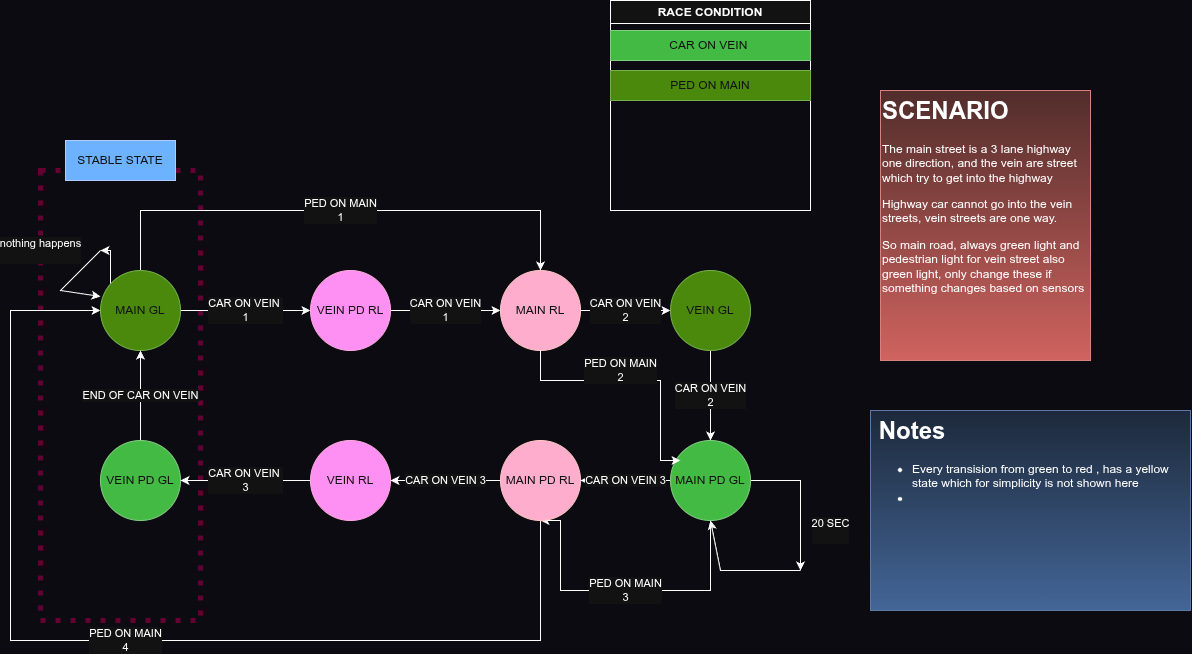

The diagram above was exported from draw.io. Its source (the exported page's mxGraphModel, read from the mxfile embedded in the PNG):
<mxGraphModel dx="2276" dy="1899" grid="1" gridSize="10" guides="1" tooltips="1" connect="1" arrows="1" fold="1" page="1" pageScale="1" pageWidth="850" pageHeight="1100" background="light-dark(#FFFFFF,#0D0B12)" math="0" shadow="0">
  <root>
    <mxCell id="0" />
    <mxCell id="1" parent="0" />
    <mxCell id="IzMV6Qe7UqRfKqiYSCHK-31" parent="1" style="rounded=0;whiteSpace=wrap;html=1;fillColor=none;dashed=1;dashPattern=1 2;strokeColor=light-dark(#000000,#660033);strokeWidth=5;" value="" vertex="1">
      <mxGeometry height="450" width="160" y="110" as="geometry" />
    </mxCell>
    <mxCell id="IzMV6Qe7UqRfKqiYSCHK-5" edge="1" parent="1" source="7oGPr51TRHdTjLGsJcky-1" style="edgeStyle=orthogonalEdgeStyle;rounded=0;orthogonalLoop=1;jettySize=auto;html=1;entryX=0;entryY=0.5;entryDx=0;entryDy=0;" target="IzMV6Qe7UqRfKqiYSCHK-4" value="CAR ON VEIN&amp;nbsp;&lt;div&gt;1&lt;/div&gt;">
      <mxGeometry relative="1" as="geometry">
        <mxPoint as="offset" />
        <Array as="points">
          <mxPoint x="190" y="250" />
          <mxPoint x="190" y="250" />
        </Array>
        <mxPoint x="590" y="490" as="targetPoint" />
      </mxGeometry>
    </mxCell>
    <mxCell id="IzMV6Qe7UqRfKqiYSCHK-16" edge="1" parent="1" source="7oGPr51TRHdTjLGsJcky-1" style="edgeStyle=orthogonalEdgeStyle;rounded=0;orthogonalLoop=1;jettySize=auto;html=1;">
      <mxGeometry relative="1" as="geometry">
        <Array as="points">
          <mxPoint x="70" y="190" />
        </Array>
        <mxPoint x="60" y="190" as="targetPoint" />
      </mxGeometry>
    </mxCell>
    <mxCell id="KcKpdxhyBzfvZl8k6aL1-1" edge="1" parent="1" source="7oGPr51TRHdTjLGsJcky-1" style="edgeStyle=orthogonalEdgeStyle;rounded=0;orthogonalLoop=1;jettySize=auto;html=1;entryX=0.5;entryY=0;entryDx=0;entryDy=0;" target="IzMV6Qe7UqRfKqiYSCHK-1" value="PED ON MAIN&lt;div&gt;1&lt;/div&gt;">
      <mxGeometry relative="1" as="geometry">
        <Array as="points">
          <mxPoint x="100" y="150" />
          <mxPoint x="500" y="150" />
        </Array>
      </mxGeometry>
    </mxCell>
    <mxCell id="7oGPr51TRHdTjLGsJcky-1" parent="1" style="ellipse;whiteSpace=wrap;html=1;aspect=fixed;rotation=0;fillColor=#60a917;fontColor=#ffffff;strokeColor=#2D7600;" value="MAIN GL" vertex="1">
      <mxGeometry height="80" width="80" x="60" y="210" as="geometry" />
    </mxCell>
    <mxCell id="IzMV6Qe7UqRfKqiYSCHK-23" edge="1" parent="1" source="7oGPr51TRHdTjLGsJcky-4" style="edgeStyle=orthogonalEdgeStyle;rounded=0;orthogonalLoop=1;jettySize=auto;html=1;" target="7oGPr51TRHdTjLGsJcky-6" value="CAR ON VEIN&lt;div&gt;2&lt;/div&gt;">
      <mxGeometry relative="1" as="geometry" />
    </mxCell>
    <mxCell id="7oGPr51TRHdTjLGsJcky-4" parent="1" style="ellipse;whiteSpace=wrap;html=1;aspect=fixed;fillColor=#60a917;fontColor=#ffffff;strokeColor=#2D7600;" value="VEIN GL" vertex="1">
      <mxGeometry height="80" width="80" x="630" y="210" as="geometry" />
    </mxCell>
    <mxCell id="IzMV6Qe7UqRfKqiYSCHK-30" edge="1" parent="1" source="7oGPr51TRHdTjLGsJcky-5" style="edgeStyle=orthogonalEdgeStyle;rounded=0;orthogonalLoop=1;jettySize=auto;html=1;entryX=0.5;entryY=1;entryDx=0;entryDy=0;" target="7oGPr51TRHdTjLGsJcky-1" value="END OF CAR ON VEIN">
      <mxGeometry relative="1" as="geometry" />
    </mxCell>
    <mxCell id="7oGPr51TRHdTjLGsJcky-5" parent="1" style="ellipse;whiteSpace=wrap;html=1;aspect=fixed;fillColor=#008a00;fontColor=#ffffff;strokeColor=#005700;" value="VEIN PD GL" vertex="1">
      <mxGeometry height="80" width="80" x="60" y="380" as="geometry" />
    </mxCell>
    <mxCell id="IzMV6Qe7UqRfKqiYSCHK-24" edge="1" parent="1" source="7oGPr51TRHdTjLGsJcky-6" style="edgeStyle=orthogonalEdgeStyle;rounded=0;orthogonalLoop=1;jettySize=auto;html=1;" value="20 SEC&lt;div&gt;&lt;br&gt;&lt;/div&gt;">
      <mxGeometry relative="1" x="0.4286" y="30" as="geometry">
        <mxPoint as="offset" />
        <mxPoint x="760" y="510" as="targetPoint" />
      </mxGeometry>
    </mxCell>
    <mxCell id="IzMV6Qe7UqRfKqiYSCHK-27" edge="1" parent="1" source="7oGPr51TRHdTjLGsJcky-6" style="edgeStyle=orthogonalEdgeStyle;rounded=0;orthogonalLoop=1;jettySize=auto;html=1;entryX=1;entryY=0.5;entryDx=0;entryDy=0;" target="IzMV6Qe7UqRfKqiYSCHK-3" value="CAR ON VEIN 3">
      <mxGeometry relative="1" as="geometry" />
    </mxCell>
    <mxCell id="KcKpdxhyBzfvZl8k6aL1-4" edge="1" parent="1" source="7oGPr51TRHdTjLGsJcky-6" style="edgeStyle=orthogonalEdgeStyle;rounded=0;orthogonalLoop=1;jettySize=auto;html=1;entryX=0.5;entryY=1;entryDx=0;entryDy=0;" target="IzMV6Qe7UqRfKqiYSCHK-3" value="PED ON MAIN&lt;div&gt;3&lt;/div&gt;">
      <mxGeometry relative="1" as="geometry">
        <Array as="points">
          <mxPoint x="670" y="530" />
          <mxPoint x="520" y="530" />
          <mxPoint x="520" y="460" />
        </Array>
      </mxGeometry>
    </mxCell>
    <mxCell id="7oGPr51TRHdTjLGsJcky-6" parent="1" style="ellipse;whiteSpace=wrap;html=1;aspect=fixed;fillColor=#008a00;fontColor=#ffffff;strokeColor=#005700;" value="MAIN PD GL" vertex="1">
      <mxGeometry height="80" width="80" x="630" y="380" as="geometry" />
    </mxCell>
    <mxCell id="IzMV6Qe7UqRfKqiYSCHK-22" edge="1" parent="1" source="IzMV6Qe7UqRfKqiYSCHK-1" style="edgeStyle=orthogonalEdgeStyle;rounded=0;orthogonalLoop=1;jettySize=auto;html=1;" target="7oGPr51TRHdTjLGsJcky-4" value="CAR ON VEIN&lt;div&gt;2&lt;/div&gt;">
      <mxGeometry relative="1" as="geometry" />
    </mxCell>
    <mxCell id="IzMV6Qe7UqRfKqiYSCHK-1" parent="1" style="ellipse;whiteSpace=wrap;html=1;aspect=fixed;fillColor=#a20025;fontColor=#ffffff;strokeColor=#6F0000;" value="MAIN RL" vertex="1">
      <mxGeometry height="80" width="80" x="460" y="210" as="geometry" />
    </mxCell>
    <mxCell id="IzMV6Qe7UqRfKqiYSCHK-28" edge="1" parent="1" source="IzMV6Qe7UqRfKqiYSCHK-3" style="edgeStyle=orthogonalEdgeStyle;rounded=0;orthogonalLoop=1;jettySize=auto;html=1;entryX=1;entryY=0.5;entryDx=0;entryDy=0;" target="IzMV6Qe7UqRfKqiYSCHK-2" value="CAR ON VEIN 3">
      <mxGeometry relative="1" as="geometry" />
    </mxCell>
    <mxCell id="KcKpdxhyBzfvZl8k6aL1-5" edge="1" parent="1" source="IzMV6Qe7UqRfKqiYSCHK-3" style="edgeStyle=orthogonalEdgeStyle;rounded=0;orthogonalLoop=1;jettySize=auto;html=1;entryX=0;entryY=0.5;entryDx=0;entryDy=0;" target="7oGPr51TRHdTjLGsJcky-1" value="PED ON MAIN&lt;div&gt;4&lt;/div&gt;">
      <mxGeometry relative="1" as="geometry">
        <Array as="points">
          <mxPoint x="500" y="580" />
          <mxPoint x="-30" y="580" />
          <mxPoint x="-30" y="250" />
        </Array>
      </mxGeometry>
    </mxCell>
    <mxCell id="IzMV6Qe7UqRfKqiYSCHK-3" parent="1" style="ellipse;whiteSpace=wrap;html=1;aspect=fixed;fillColor=#a20025;fontColor=#ffffff;strokeColor=#6F0000;" value="MAIN PD RL" vertex="1">
      <mxGeometry height="80" width="80" x="460" y="380" as="geometry" />
    </mxCell>
    <mxCell id="IzMV6Qe7UqRfKqiYSCHK-20" edge="1" parent="1" source="IzMV6Qe7UqRfKqiYSCHK-4" style="edgeStyle=orthogonalEdgeStyle;rounded=0;orthogonalLoop=1;jettySize=auto;html=1;entryX=0;entryY=0.5;entryDx=0;entryDy=0;" target="IzMV6Qe7UqRfKqiYSCHK-1" value="CAR ON VEIN&lt;div&gt;1&lt;/div&gt;">
      <mxGeometry relative="1" as="geometry" />
    </mxCell>
    <mxCell id="IzMV6Qe7UqRfKqiYSCHK-4" parent="1" style="ellipse;whiteSpace=wrap;html=1;aspect=fixed;fillColor=#d80073;fontColor=#ffffff;strokeColor=#A50040;" value="VEIN PD RL" vertex="1">
      <mxGeometry height="80" width="80" x="270" y="210" as="geometry" />
    </mxCell>
    <mxCell id="IzMV6Qe7UqRfKqiYSCHK-29" edge="1" parent="1" source="IzMV6Qe7UqRfKqiYSCHK-2" style="edgeStyle=orthogonalEdgeStyle;rounded=0;orthogonalLoop=1;jettySize=auto;html=1;" target="7oGPr51TRHdTjLGsJcky-5" value="CAR ON VEIN&amp;nbsp;&lt;div&gt;3&lt;/div&gt;">
      <mxGeometry relative="1" as="geometry" />
    </mxCell>
    <mxCell id="IzMV6Qe7UqRfKqiYSCHK-2" parent="1" style="ellipse;whiteSpace=wrap;html=1;aspect=fixed;fillColor=#d80073;fontColor=#ffffff;strokeColor=#A50040;" value="VEIN RL" vertex="1">
      <mxGeometry height="80" width="80" x="270" y="380" as="geometry" />
    </mxCell>
    <mxCell id="IzMV6Qe7UqRfKqiYSCHK-18" edge="1" parent="1" style="endArrow=classic;html=1;rounded=0;entryX=0;entryY=0.325;entryDx=0;entryDy=0;entryPerimeter=0;" target="7oGPr51TRHdTjLGsJcky-1" value="nothing happens&lt;div&gt;&lt;br&gt;&lt;/div&gt;">
      <mxGeometry height="50" relative="1" width="50" x="-0.1254" y="-42" as="geometry">
        <mxPoint x="-1" as="offset" />
        <Array as="points">
          <mxPoint x="20" y="230" />
        </Array>
        <mxPoint x="60" y="190" as="sourcePoint" />
        <mxPoint x="450" y="390" as="targetPoint" />
      </mxGeometry>
    </mxCell>
    <mxCell id="IzMV6Qe7UqRfKqiYSCHK-25" edge="1" parent="1" style="endArrow=classic;html=1;rounded=0;entryX=0.5;entryY=1;entryDx=0;entryDy=0;" target="7oGPr51TRHdTjLGsJcky-6" value="">
      <mxGeometry height="50" relative="1" width="50" as="geometry">
        <Array as="points">
          <mxPoint x="680" y="510" />
        </Array>
        <mxPoint x="760" y="510" as="sourcePoint" />
        <mxPoint x="670" y="500" as="targetPoint" />
      </mxGeometry>
    </mxCell>
    <mxCell id="IzMV6Qe7UqRfKqiYSCHK-34" parent="1" style="text;html=1;whiteSpace=wrap;strokeColor=#001DBC;fillColor=#0050ef;align=center;verticalAlign=middle;rounded=0;fontColor=#ffffff;" value="STABLE STATE" vertex="1">
      <mxGeometry height="40" width="110" x="25" y="80" as="geometry" />
    </mxCell>
    <mxCell id="KcKpdxhyBzfvZl8k6aL1-3" edge="1" parent="1" source="IzMV6Qe7UqRfKqiYSCHK-1" style="edgeStyle=orthogonalEdgeStyle;rounded=0;orthogonalLoop=1;jettySize=auto;html=1;entryX=0.125;entryY=0.25;entryDx=0;entryDy=0;entryPerimeter=0;" target="7oGPr51TRHdTjLGsJcky-6" value="PED ON MAIN&lt;div&gt;2&lt;/div&gt;">
      <mxGeometry relative="1" x="-0.12" y="10" as="geometry">
        <mxPoint as="offset" />
        <Array as="points">
          <mxPoint x="500" y="320" />
          <mxPoint x="620" y="320" />
          <mxPoint x="620" y="400" />
        </Array>
      </mxGeometry>
    </mxCell>
    <mxCell id="KcKpdxhyBzfvZl8k6aL1-7" parent="1" style="swimlane;whiteSpace=wrap;html=1;" value="RACE CONDITION" vertex="1">
      <mxGeometry height="210" width="200" x="570" y="-60" as="geometry" />
    </mxCell>
    <mxCell id="KcKpdxhyBzfvZl8k6aL1-6" parent="KcKpdxhyBzfvZl8k6aL1-7" style="text;html=1;whiteSpace=wrap;strokeColor=#005700;fillColor=#008a00;align=center;verticalAlign=middle;rounded=0;fontColor=#ffffff;" value="CAR ON VEIN&amp;nbsp;" vertex="1">
      <mxGeometry height="30" width="200" y="30" as="geometry" />
    </mxCell>
    <mxCell id="KcKpdxhyBzfvZl8k6aL1-9" parent="KcKpdxhyBzfvZl8k6aL1-7" style="text;html=1;whiteSpace=wrap;strokeColor=#2D7600;fillColor=#60a917;align=center;verticalAlign=middle;rounded=0;fontColor=#ffffff;" value="PED ON MAIN" vertex="1">
      <mxGeometry height="30" width="200" y="70" as="geometry" />
    </mxCell>
    <mxCell id="KcKpdxhyBzfvZl8k6aL1-10" parent="1" style="text;html=1;whiteSpace=wrap;overflow=hidden;rounded=0;fillColor=#f8cecc;strokeColor=#b85450;gradientColor=#ea6b66;" value="&lt;h1 style=&quot;margin-top: 0px;&quot;&gt;SCENARIO&lt;/h1&gt;&lt;p&gt;The main street is a 3 lane highway one direction, and the vein are street which try to get into the highway&lt;/p&gt;&lt;p&gt;Highway car cannot go into the vein streets, vein streets are one way.&lt;/p&gt;&lt;p&gt;So main road, always green light and pedestrian light for vein street also green light, only change these if something changes based on sensors&lt;/p&gt;" vertex="1">
      <mxGeometry height="270" width="210" x="840" y="30" as="geometry" />
    </mxCell>
    <mxCell id="KcKpdxhyBzfvZl8k6aL1-13" parent="1" style="text;html=1;whiteSpace=wrap;overflow=hidden;rounded=0;fillColor=#dae8fc;strokeColor=#6c8ebf;gradientColor=#7ea6e0;" value="&lt;h1 style=&quot;margin-top: 0px;&quot;&gt;&amp;nbsp;Notes&lt;/h1&gt;&lt;p&gt;&lt;/p&gt;&lt;ul&gt;&lt;li&gt;&lt;span style=&quot;background-color: transparent; color: light-dark(rgb(0, 0, 0), rgb(255, 255, 255));&quot;&gt;Every transision from green to red , has a yellow state which for simplicity is not shown here&lt;/span&gt;&lt;/li&gt;&lt;li&gt;&lt;span style=&quot;background-color: transparent; color: light-dark(rgb(0, 0, 0), rgb(255, 255, 255));&quot;&gt;&lt;br&gt;&lt;/span&gt;&lt;/li&gt;&lt;/ul&gt;&lt;p&gt;&lt;/p&gt;&lt;p&gt;&lt;br&gt;&lt;/p&gt;" vertex="1">
      <mxGeometry height="200" width="320" x="830" y="350" as="geometry" />
    </mxCell>
  </root>
</mxGraphModel>